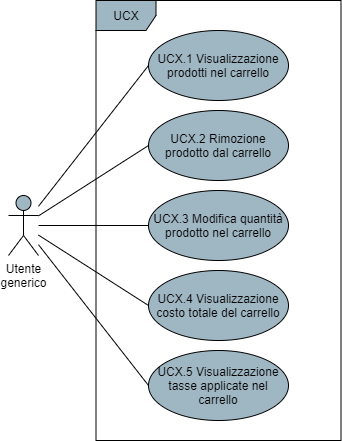

The diagram above was exported from draw.io. Its source (the exported page's mxGraphModel, read from the mxfile embedded in the PNG):
<mxGraphModel dx="1422" dy="762" grid="1" gridSize="10" guides="1" tooltips="1" connect="1" arrows="1" fold="1" page="1" pageScale="1" pageWidth="850" pageHeight="1100" math="0" shadow="0">
  <root>
    <mxCell id="0" />
    <mxCell id="1" parent="0" />
    <mxCell id="91bnOnWIWstpu17TpPb4-4" style="rounded=0;orthogonalLoop=1;jettySize=auto;html=1;entryX=0;entryY=0.5;entryDx=0;entryDy=0;endArrow=none;endFill=0;" parent="1" source="91bnOnWIWstpu17TpPb4-1" target="91bnOnWIWstpu17TpPb4-3" edge="1">
      <mxGeometry relative="1" as="geometry" />
    </mxCell>
    <mxCell id="3Bm_T_TrhRMcQwPn2ZOV-5" style="edgeStyle=none;rounded=0;orthogonalLoop=1;jettySize=auto;html=1;entryX=0;entryY=0.5;entryDx=0;entryDy=0;endArrow=none;endFill=0;" parent="1" source="91bnOnWIWstpu17TpPb4-1" target="3Bm_T_TrhRMcQwPn2ZOV-1" edge="1">
      <mxGeometry relative="1" as="geometry" />
    </mxCell>
    <mxCell id="3Bm_T_TrhRMcQwPn2ZOV-6" style="edgeStyle=none;rounded=0;orthogonalLoop=1;jettySize=auto;html=1;entryX=0;entryY=0.5;entryDx=0;entryDy=0;endArrow=none;endFill=0;" parent="1" source="91bnOnWIWstpu17TpPb4-1" target="3Bm_T_TrhRMcQwPn2ZOV-2" edge="1">
      <mxGeometry relative="1" as="geometry" />
    </mxCell>
    <mxCell id="3Bm_T_TrhRMcQwPn2ZOV-7" style="edgeStyle=none;rounded=0;orthogonalLoop=1;jettySize=auto;html=1;entryX=0;entryY=0.5;entryDx=0;entryDy=0;endArrow=none;endFill=0;" parent="1" source="91bnOnWIWstpu17TpPb4-1" target="3Bm_T_TrhRMcQwPn2ZOV-3" edge="1">
      <mxGeometry relative="1" as="geometry" />
    </mxCell>
    <mxCell id="3Bm_T_TrhRMcQwPn2ZOV-8" style="edgeStyle=none;rounded=0;orthogonalLoop=1;jettySize=auto;html=1;entryX=0;entryY=0.5;entryDx=0;entryDy=0;endArrow=none;endFill=0;" parent="1" source="91bnOnWIWstpu17TpPb4-1" target="3Bm_T_TrhRMcQwPn2ZOV-4" edge="1">
      <mxGeometry relative="1" as="geometry" />
    </mxCell>
    <mxCell id="91bnOnWIWstpu17TpPb4-1" value="Utente&lt;br&gt;generico" style="shape=umlActor;verticalLabelPosition=bottom;verticalAlign=top;html=1;fillColor=#9FB6C3;" parent="1" vertex="1">
      <mxGeometry x="190" y="475" width="30" height="60" as="geometry" />
    </mxCell>
    <mxCell id="91bnOnWIWstpu17TpPb4-2" value="UCX" style="shape=umlFrame;whiteSpace=wrap;html=1;fillColor=#9FB6C3;" parent="1" vertex="1">
      <mxGeometry x="277.5" y="280" width="245" height="440" as="geometry" />
    </mxCell>
    <mxCell id="91bnOnWIWstpu17TpPb4-3" value="UCX.1 Visualizzazione prodotti nel carrello" style="ellipse;whiteSpace=wrap;html=1;fillColor=#9FB6C3;" parent="1" vertex="1">
      <mxGeometry x="330" y="310" width="140" height="70" as="geometry" />
    </mxCell>
    <mxCell id="3Bm_T_TrhRMcQwPn2ZOV-1" value="UCX.2 Rimozione prodotto dal carrello" style="ellipse;whiteSpace=wrap;html=1;fillColor=#9FB6C3;" parent="1" vertex="1">
      <mxGeometry x="330" y="390" width="140" height="70" as="geometry" />
    </mxCell>
    <mxCell id="3Bm_T_TrhRMcQwPn2ZOV-2" value="UCX.3 Modifica quantità prodotto nel carrello" style="ellipse;whiteSpace=wrap;html=1;fillColor=#9FB6C3;" parent="1" vertex="1">
      <mxGeometry x="330" y="470" width="140" height="70" as="geometry" />
    </mxCell>
    <mxCell id="3Bm_T_TrhRMcQwPn2ZOV-3" value="UCX.4 Visualizzazione costo totale del carrello" style="ellipse;whiteSpace=wrap;html=1;fillColor=#9FB6C3;" parent="1" vertex="1">
      <mxGeometry x="330" y="550" width="140" height="70" as="geometry" />
    </mxCell>
    <mxCell id="3Bm_T_TrhRMcQwPn2ZOV-4" value="UCX.5 Visualizzazione tasse applicate nel carrello" style="ellipse;whiteSpace=wrap;html=1;fillColor=#9FB6C3;" parent="1" vertex="1">
      <mxGeometry x="330" y="630" width="140" height="70" as="geometry" />
    </mxCell>
  </root>
</mxGraphModel>